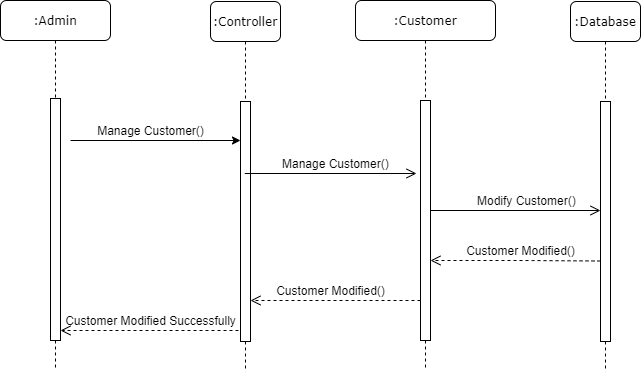

The diagram above was exported from draw.io. Its source (the exported page's mxGraphModel, read from the mxfile embedded in the PNG):
<mxGraphModel dx="1038" dy="491" grid="1" gridSize="10" guides="1" tooltips="1" connect="1" arrows="1" fold="1" page="1" pageScale="1" pageWidth="850" pageHeight="1100" math="0" shadow="0">
  <root>
    <mxCell id="0" />
    <mxCell id="1" parent="0" />
    <mxCell id="nWphYlsb7ZV6nFy1dOq2-3" value=":Admin" style="shape=umlLifeline;perimeter=lifelinePerimeter;whiteSpace=wrap;html=1;container=1;collapsible=0;recursiveResize=0;outlineConnect=0;rounded=1;shadow=0;comic=0;labelBackgroundColor=none;strokeWidth=1;fontFamily=Verdana;fontSize=12;align=center;" vertex="1" parent="1">
      <mxGeometry x="10" y="90" width="110" height="370" as="geometry" />
    </mxCell>
    <mxCell id="nWphYlsb7ZV6nFy1dOq2-4" value="" style="html=1;points=[];perimeter=orthogonalPerimeter;rounded=0;shadow=0;comic=0;labelBackgroundColor=none;strokeWidth=1;fontFamily=Verdana;fontSize=12;align=center;" vertex="1" parent="nWphYlsb7ZV6nFy1dOq2-3">
      <mxGeometry x="50" y="98" width="10" height="242" as="geometry" />
    </mxCell>
    <mxCell id="nWphYlsb7ZV6nFy1dOq2-5" value=":Controller" style="shape=umlLifeline;perimeter=lifelinePerimeter;whiteSpace=wrap;html=1;container=1;collapsible=0;recursiveResize=0;outlineConnect=0;rounded=1;shadow=0;comic=0;labelBackgroundColor=none;strokeWidth=1;fontFamily=Verdana;fontSize=12;align=center;" vertex="1" parent="1">
      <mxGeometry x="220" y="91" width="70" height="369" as="geometry" />
    </mxCell>
    <mxCell id="nWphYlsb7ZV6nFy1dOq2-6" value="" style="html=1;points=[];perimeter=orthogonalPerimeter;rounded=0;shadow=0;comic=0;labelBackgroundColor=none;strokeWidth=1;fontFamily=Verdana;fontSize=12;align=center;" vertex="1" parent="nWphYlsb7ZV6nFy1dOq2-5">
      <mxGeometry x="30" y="100" width="10" height="240" as="geometry" />
    </mxCell>
    <mxCell id="nWphYlsb7ZV6nFy1dOq2-7" value=":Database" style="shape=umlLifeline;perimeter=lifelinePerimeter;whiteSpace=wrap;html=1;container=1;collapsible=0;recursiveResize=0;outlineConnect=0;rounded=1;shadow=0;comic=0;labelBackgroundColor=none;strokeWidth=1;fontFamily=Verdana;fontSize=12;align=center;" vertex="1" parent="1">
      <mxGeometry x="580" y="91" width="70" height="369" as="geometry" />
    </mxCell>
    <mxCell id="nWphYlsb7ZV6nFy1dOq2-8" value="" style="html=1;points=[];perimeter=orthogonalPerimeter;rounded=0;shadow=0;comic=0;labelBackgroundColor=none;strokeWidth=1;fontFamily=Verdana;fontSize=12;align=center;" vertex="1" parent="nWphYlsb7ZV6nFy1dOq2-7">
      <mxGeometry x="30" y="100" width="10" height="240" as="geometry" />
    </mxCell>
    <mxCell id="nWphYlsb7ZV6nFy1dOq2-9" value=":Customer" style="shape=umlLifeline;perimeter=lifelinePerimeter;whiteSpace=wrap;html=1;container=1;collapsible=0;recursiveResize=0;outlineConnect=0;rounded=1;shadow=0;comic=0;labelBackgroundColor=none;strokeWidth=1;fontFamily=Verdana;fontSize=12;align=center;" vertex="1" parent="1">
      <mxGeometry x="365" y="90" width="140" height="370" as="geometry" />
    </mxCell>
    <mxCell id="nWphYlsb7ZV6nFy1dOq2-10" value="" style="html=1;points=[];perimeter=orthogonalPerimeter;rounded=0;shadow=0;comic=0;labelBackgroundColor=none;strokeWidth=1;fontFamily=Verdana;fontSize=12;align=center;" vertex="1" parent="nWphYlsb7ZV6nFy1dOq2-9">
      <mxGeometry x="65" y="100" width="10" height="240" as="geometry" />
    </mxCell>
    <mxCell id="nWphYlsb7ZV6nFy1dOq2-11" value="Manage Customer()" style="text;html=1;align=center;verticalAlign=middle;resizable=0;points=[];autosize=1;" vertex="1" parent="1">
      <mxGeometry x="100" y="210" width="120" height="20" as="geometry" />
    </mxCell>
    <mxCell id="nWphYlsb7ZV6nFy1dOq2-12" value="" style="endArrow=classic;html=1;" edge="1" parent="1">
      <mxGeometry width="50" height="50" relative="1" as="geometry">
        <mxPoint x="80" y="230" as="sourcePoint" />
        <mxPoint x="250" y="230" as="targetPoint" />
      </mxGeometry>
    </mxCell>
    <mxCell id="nWphYlsb7ZV6nFy1dOq2-13" value="&lt;span style=&quot;text-align: center&quot;&gt;Manage Customer()&lt;/span&gt;" style="text;html=1;" vertex="1" parent="1">
      <mxGeometry x="290" y="240" width="110" height="30" as="geometry" />
    </mxCell>
    <mxCell id="nWphYlsb7ZV6nFy1dOq2-14" value="" style="html=1;verticalAlign=bottom;endArrow=open;endSize=8;labelBackgroundColor=none;fontFamily=Verdana;fontSize=12;" edge="1" parent="1">
      <mxGeometry relative="1" as="geometry">
        <mxPoint x="426" y="263" as="targetPoint" />
        <mxPoint x="254.32352941176464" y="263" as="sourcePoint" />
        <Array as="points" />
      </mxGeometry>
    </mxCell>
    <mxCell id="nWphYlsb7ZV6nFy1dOq2-15" value="" style="html=1;verticalAlign=bottom;endArrow=open;endSize=8;labelBackgroundColor=none;fontFamily=Verdana;fontSize=12;" edge="1" parent="1">
      <mxGeometry relative="1" as="geometry">
        <mxPoint x="610" y="300" as="targetPoint" />
        <mxPoint x="440" y="300" as="sourcePoint" />
        <Array as="points" />
      </mxGeometry>
    </mxCell>
    <mxCell id="nWphYlsb7ZV6nFy1dOq2-16" value="" style="html=1;verticalAlign=bottom;endArrow=open;dashed=1;endSize=8;labelBackgroundColor=none;fontFamily=Verdana;fontSize=12;" edge="1" parent="1" target="nWphYlsb7ZV6nFy1dOq2-4">
      <mxGeometry relative="1" as="geometry">
        <mxPoint x="78" y="420" as="targetPoint" />
        <mxPoint x="248" y="420" as="sourcePoint" />
        <Array as="points" />
      </mxGeometry>
    </mxCell>
    <mxCell id="nWphYlsb7ZV6nFy1dOq2-17" value="" style="html=1;verticalAlign=bottom;endArrow=open;dashed=1;endSize=8;labelBackgroundColor=none;fontFamily=Verdana;fontSize=12;" edge="1" parent="1">
      <mxGeometry relative="1" as="geometry">
        <mxPoint x="440" y="350" as="targetPoint" />
        <mxPoint x="610" y="350.5" as="sourcePoint" />
        <Array as="points">
          <mxPoint x="532.5" y="350" />
        </Array>
      </mxGeometry>
    </mxCell>
    <mxCell id="nWphYlsb7ZV6nFy1dOq2-18" value="Customer Modified()" style="text;html=1;align=center;verticalAlign=middle;resizable=0;points=[];autosize=1;" vertex="1" parent="1">
      <mxGeometry x="470" y="330" width="120" height="20" as="geometry" />
    </mxCell>
    <mxCell id="nWphYlsb7ZV6nFy1dOq2-19" value="" style="html=1;verticalAlign=bottom;endArrow=open;dashed=1;endSize=8;labelBackgroundColor=none;fontFamily=Verdana;fontSize=12;" edge="1" parent="1">
      <mxGeometry relative="1" as="geometry">
        <mxPoint x="260" y="390" as="targetPoint" />
        <mxPoint x="430" y="390" as="sourcePoint" />
        <Array as="points" />
      </mxGeometry>
    </mxCell>
    <mxCell id="nWphYlsb7ZV6nFy1dOq2-20" value="Customer Modified()" style="text;html=1;align=center;verticalAlign=middle;resizable=0;points=[];autosize=1;" vertex="1" parent="1">
      <mxGeometry x="280" y="370" width="120" height="20" as="geometry" />
    </mxCell>
    <mxCell id="nWphYlsb7ZV6nFy1dOq2-21" value="Customer Modified Successfully" style="text;html=1;align=center;verticalAlign=middle;resizable=0;points=[];autosize=1;" vertex="1" parent="1">
      <mxGeometry x="65" y="400" width="190" height="20" as="geometry" />
    </mxCell>
    <mxCell id="nWphYlsb7ZV6nFy1dOq2-22" value="Modify Customer()" style="text;html=1;" vertex="1" parent="1">
      <mxGeometry x="485" y="277" width="110" height="30" as="geometry" />
    </mxCell>
  </root>
</mxGraphModel>